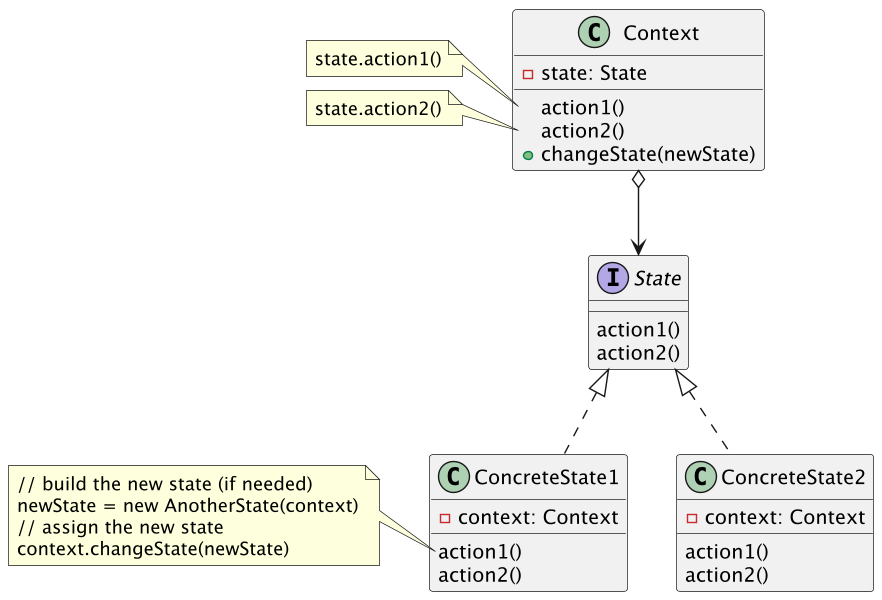

The diagram above was rendered by PlantUML. Its source (embedded in the PNG):
@startuml
'https://plantuml.com/state-diagram

scale 600 height
together {
' step 1: define system aka Context
    class Context{
        action1()
        action2()
' step 2: the system has a state
        - state: State
' step 3: the state of the system can change
        + changeState(newState)
    }

' step 4: the state is an abstraction
' that perform the actions
    Context o--> State
    interface State {
        action1()
        action2()
    }

' step 5: Context delegates actions to state
    note left of Context::action1
     state.action1()
    end note
    note left of Context::action2
     state.action2()
    end note
}
together {
' step 6: Implementation of different states
    class ConcreteState1 implements State {
        - context: Context
        action1()
        action2()
    }

' step 7: implementation of actions
    note left of ConcreteState1::action1
        // build the new state (if needed)
        newState = new AnotherState(context)
        // assign the new state
        context.changeState(newState)
    end note

' step 8: implementation of other actions
    class ConcreteState2 implements State {
        - context: Context
        action1()
        action2()
    }
}
@enduml